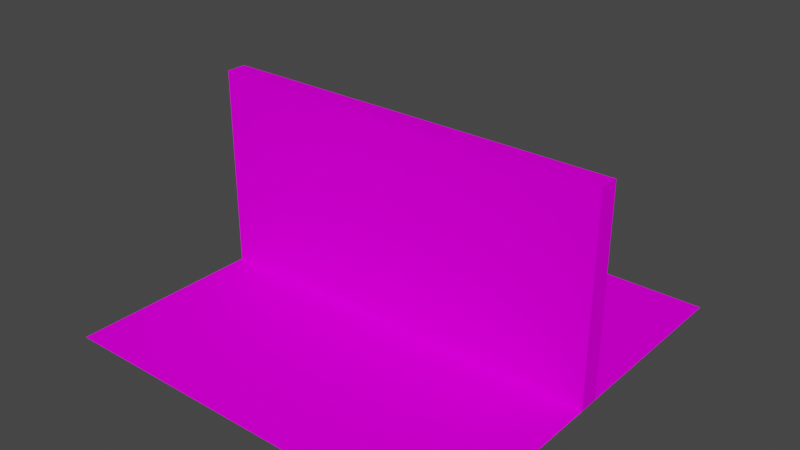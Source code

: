 # Source: wall.blend  (saved by Blender 3.4.6; exported with 4.5.12 LTS)
import bpy
from mathutils import Matrix  # noqa: F401  (used for matrix-valued properties, if any)

bpy.ops.wm.read_factory_settings(use_empty=True)
scene = bpy.context.scene
scene.name = 'Scene'

# ---- collections
col_collection = bpy.data.collections.new('Collection'); scene.collection.children.link(col_collection)
col_collection_2 = bpy.data.collections.new('Collection 2'); scene.collection.children.link(col_collection_2)

# ---- images (referenced by path relative to the original .blend; pixels are not part of the script)
import os
ASSET_DIR = os.environ.get("B2B_ASSET_DIR", "")  # directory of the original .blend (textures are referenced by path, not embedded)
HERE = os.path.dirname(os.path.abspath(__file__))  # packed textures are extracted next to this script under _unpacked/

def load_image(name, relpath, width, height, colorspace="sRGB"):
    """Load a texture the original file referenced (path relative to the .blend, or extracted next to this script)."""
    p = next((c for c in (os.path.join(HERE, relpath), os.path.join(ASSET_DIR, relpath)) if relpath and os.path.exists(c)), "")
    if p:
        img = bpy.data.images.load(p, check_existing=True)
        img.name = name
    else:  # same state as the original file: an image datablock whose file is absent (Cycles renders it pink)
        img = bpy.data.images.new(name, width, height)
        img.source = "FILE"
        img.filepath = "//" + (relpath or name)
    img.colorspace_settings.name = colorspace
    return img
img_brick1_png = load_image('brick1.png', 'brick1.png', 1024, 1024, 'sRGB')
img_concrete1_png = load_image('concrete1.png', 'concrete1.png', 1024, 1024, 'sRGB')

# ---- materials (node trees are filled in below, after node groups)
mat_material = bpy.data.materials.new('Material')
mat_material.alpha_threshold = 0.0
mat_material.use_transparent_shadow = False
mat_material.roughness = 0.5
mat_material.line_color = (0.0, 0.0, 0.0, 1.0)
mat_material_001 = bpy.data.materials.new('Material.001')
mat_material_001.use_transparent_shadow = False

# ---- material node trees
mat_material.use_nodes = True; mat_material.node_tree.nodes.clear()
_N = mat_material.node_tree.nodes; _L = mat_material.node_tree.links
n0 = _N.new('ShaderNodeOutputMaterial'); n0.name = 'Material Output'; n0.location = (300, 300)
n1 = _N.new('ShaderNodeBsdfPrincipled'); n1.name = 'Principled BSDF'; n1.location = (10, 300)
n1.distribution = 'GGX'
n1.subsurface_method = 'RANDOM_WALK_SKIN'
n1.inputs[2].default_value = 1.0
n1.inputs[3].default_value = 1.45
n1.inputs[13].default_value = 0.0
n1.inputs[27].default_value = (0.0, 0.0, 0.0, 1.0)
n1.inputs[28].default_value = 1.0
n2 = _N.new('ShaderNodeTexImage'); n2.name = 'Image Texture'; n2.location = (-335, 113)
n2.image = img_brick1_png
n2.interpolation = 'Closest'
_L.new(n1.outputs[0], n0.inputs[0])
_L.new(n2.outputs[0], n1.inputs[0])
n0.is_active_output = True
mat_material_001.use_nodes = True; mat_material_001.node_tree.nodes.clear()
_N = mat_material_001.node_tree.nodes; _L = mat_material_001.node_tree.links
n0 = _N.new('ShaderNodeBsdfPrincipled'); n0.name = 'Principled BSDF'; n0.location = (10, 300)
n0.distribution = 'GGX'
n0.subsurface_method = 'RANDOM_WALK_SKIN'
n0.inputs[2].default_value = 1.0
n0.inputs[3].default_value = 1.45
n0.inputs[13].default_value = 0.0
n0.inputs[27].default_value = (0.0, 0.0, 0.0, 1.0)
n0.inputs[28].default_value = 1.0
n1 = _N.new('ShaderNodeOutputMaterial'); n1.name = 'Material Output'; n1.location = (300, 300)
n2 = _N.new('ShaderNodeTexImage'); n2.name = 'Image Texture'; n2.location = (-375, -34)
n2.image = img_concrete1_png
n2.interpolation = 'Closest'
_L.new(n0.outputs[0], n1.inputs[0])
_L.new(n2.outputs[0], n0.inputs[0])
n1.is_active_output = True

# ---- world
world_world = bpy.data.worlds.new('World'); scene.world = world_world
world_world.use_nodes = True; world_world.node_tree.nodes.clear()
_N = world_world.node_tree.nodes; _L = world_world.node_tree.links
n0 = _N.new('ShaderNodeOutputWorld'); n0.name = 'World Output'; n0.location = (300, 300)
n1 = _N.new('ShaderNodeBackground'); n1.name = 'Background'; n1.location = (10, 300)
n1.inputs[0].default_value = (0.05088, 0.05088, 0.05088, 1.0)
_L.new(n1.outputs[0], n0.inputs[0])
n0.is_active_output = True
world_world.color = (0.05088, 0.05088, 0.05088)
world_world.use_sun_shadow = False
world_world.sun_shadow_jitter_overblur = 0.0

# ---- meshes
me_cube = bpy.data.meshes.new('Cube')
me_cube.from_pydata([(1.0, 1.0, 1.0), (1.0, 1.0, -1.0), (1.0, -1.0, 1.0), (1.0, -1.0, -1.0), (-1.0, 1.0, 1.0), (-1.0, 1.0, -1.0), (-1.0, -1.0, 1.0), (-1.0, -1.0, -1.0), (-1.0, 0.0, -1.0), (0.0, 1.0, -1.0), (1.0, 1.0, 0.0), (-1.0, -1.0, 0.0), (1.0, -1.0, 0.0), (-1.0, 1.0, 0.0), (0.0, -1.0, 1.0), (1.0, 0.0, 1.0), (0.0, -1.0, -1.0), (-1.0, 0.0, 1.0), (0.0, 1.0, 1.0), (1.0, 0.0, -1.0), (0.0, 1.0, 0.0), (1.0, 0.0, 0.0), (0.0, 0.0, -1.0), (-1.0, 0.0, 0.0), (0.0, -1.0, 0.0), (0.0, 0.0, 1.0), (-1.0, -0.5, -1.0), (-0.5, 1.0, -1.0), (1.0, 1.0, -0.5), (-1.0, -1.0, 0.5), (1.0, -1.0, -0.5), (-1.0, 1.0, -0.5), (-0.5, -1.0, 1.0), (1.0, -0.5, 1.0), (0.5, -1.0, -1.0), (-1.0, 0.5, 1.0), (0.5, 1.0, 1.0), (1.0, 0.5, -1.0), (-1.0, 0.5, -1.0), (0.5, 1.0, -1.0), (1.0, 1.0, 0.5), (-1.0, -1.0, -0.5), (1.0, -1.0, 0.5), (-1.0, 1.0, 0.5), (0.5, -1.0, 1.0), (1.0, 0.5, 1.0), (-0.5, -1.0, -1.0), (-1.0, -0.5, 1.0), (-0.5, 1.0, 1.0), (1.0, -0.5, -1.0), (0.5, 1.0, 0.0), (-0.5, 1.0, 0.0), (0.0, 1.0, -0.5), (0.0, 1.0, 0.5), (1.0, -0.5, 0.0), (1.0, 0.5, 0.0), (1.0, 0.0, -0.5), (1.0, 0.0, 0.5), (0.0, -0.5, -1.0), (0.0, 0.5, -1.0), (-0.5, 0.0, -1.0), (0.5, 0.0, -1.0), (-1.0, 0.5, 0.0), (-1.0, -0.5, 0.0), (-1.0, 0.0, -0.5), (-1.0, 0.0, 0.5), (-0.5, -1.0, 0.0), (0.5, -1.0, 0.0), (0.0, -1.0, -0.5), (0.0, -1.0, 0.5), (0.0, -0.5, 1.0), (0.0, 0.5, 1.0), (0.5, 0.0, 1.0), (-0.5, 0.0, 1.0), (-0.5, 0.5, 1.0), (0.5, 0.5, 1.0), (0.5, -0.5, 1.0), (0.5, -1.0, 0.5), (0.5, -1.0, -0.5), (-0.5, -1.0, -0.5), (-1.0, -0.5, 0.5), (-1.0, -0.5, -0.5), (-1.0, 0.5, -0.5), (0.5, 0.5, -1.0), (-0.5, 0.5, -1.0), (-0.5, -0.5, -1.0), (1.0, 0.5, 0.5), (1.0, 0.5, -0.5), (1.0, -0.5, -0.5), (-0.5, 1.0, 0.5), (-0.5, 1.0, -0.5), (0.5, 1.0, -0.5), (0.5, 1.0, 0.5), (1.0, -0.5, 0.5), (0.5, -0.5, -1.0), (-1.0, 0.5, 0.5), (-0.5, -1.0, 0.5), (-0.5, -0.5, 1.0)], [], [(96, 32, 6, 29), (92, 36, 0, 40), (91, 50, 10, 28), (90, 51, 20, 52), (89, 48, 18, 53), (79, 66, 11, 41), (78, 67, 24, 68), (77, 44, 14, 69), (35, 4, 43, 95, 65, 80, 29, 6, 47, 17), (74, 73, 97, 32, 14, 70, 25, 71, 18, 48), (70, 14, 44, 76, 72, 75, 36, 18, 71, 25), (67, 77, 69, 24), (12, 42, 77, 67), (42, 2, 44, 77), (34, 78, 68, 16), (3, 30, 78, 34), (30, 12, 67, 78), (46, 79, 41, 7), (16, 68, 79, 46), (68, 24, 66, 79), (80, 65, 95, 43, 13, 62, 23, 63, 11, 29), (81, 64, 82, 31, 5, 38, 8, 26, 7, 41), (84, 60, 85, 46, 7, 26, 8, 38, 5, 27), (83, 61, 94, 34, 16, 58, 22, 59, 9, 39), (58, 16, 46, 85, 60, 84, 27, 9, 59, 22), (86, 57, 93, 42, 12, 54, 21, 55, 10, 40), (87, 56, 88, 30, 3, 49, 19, 37, 1, 28), (75, 72, 76, 44, 2, 33, 15, 45, 0, 36), (51, 89, 53, 20), (13, 43, 89, 51), (43, 4, 48, 89), (27, 90, 52, 9), (5, 31, 90, 27), (31, 13, 51, 90), (39, 91, 28, 1), (9, 52, 91, 39), (52, 20, 50, 91), (50, 92, 40, 10), (20, 53, 92, 50), (53, 18, 36, 92), (54, 12, 30, 88, 56, 87, 28, 10, 55, 21), (49, 3, 34, 94, 61, 83, 39, 1, 37, 19), (62, 13, 31, 82, 64, 81, 41, 11, 63, 23), (66, 96, 29, 11), (24, 69, 96, 66), (69, 14, 32, 96), (47, 6, 32, 97, 73, 74, 48, 4, 35, 17), (33, 2, 42, 93, 57, 86, 40, 0, 45, 15)])
_uv = me_cube.uv_layers.new(name='UVMap')
_uv.uv.foreach_set('vector', [1.995, -0.9915, 1.995, -1.986, 2.989, -1.986, 2.989, -0.9915, 1.999, -0.9988, 1.999, -1.998, 2.998, -1.998, 2.998, -0.9988, 1.999, 0.9988, 1.999, 1.456e-07, 2.998, 0.0, 2.998, 0.9988, 0.001157, 0.9988, 0.001157, 0.0, 1.0, 0.0, 1.0, 0.9988, 0.001157, -0.9988, 0.001157, -1.998, 1.0, -1.998, 1.0, -0.9988, 1.995, 0.9976, 1.995, 0.003053, 2.989, 0.003053, 2.989, 0.9976, 0.005442, 0.9976, 0.005442, 0.003053, 1.0, 0.003053, 1.0, 0.9976, 0.005442, -0.9915, 0.005443, -1.986, 1.0, -1.986, 1.0, -0.9915, 0.751, -1.508, 1.002, -1.508, 1.002, -1.257, 0.751, -1.257, 0.5, -1.257, 0.249, -1.257, -0.002069, -1.257, -0.002069, -1.508, 0.249, -1.508, 0.5, -1.508, 0.249, -0.2531, 0.5, -0.2531, 0.751, -0.2531, 1.002, -0.2531, 1.002, -0.00207, 0.751, -0.00207, 0.5, -0.00207, 0.249, -0.00207, -0.00207, -0.00207, -0.00207, -0.2531, 0.751, -0.00207, 1.002, -0.00207, 1.002, 0.249, 0.751, 0.249, 0.5, 0.249, 0.249, 0.249, -0.00207, 0.249, -0.00207, -0.00207, 0.249, -0.00207, 0.5, -0.00207, 0.005442, 0.003053, 0.005442, -0.9915, 1.0, -0.9915, 1.0, 0.003053, -0.9891, 0.003053, -0.9891, -0.9915, 0.005442, -0.9915, 0.005442, 0.003053, -0.9891, -0.9915, -0.9891, -1.986, 0.005443, -1.986, 0.005442, -0.9915, 0.005442, 1.992, 0.005442, 0.9976, 1.0, 0.9976, 1.0, 1.992, -0.9891, 1.992, -0.9891, 0.9976, 0.005442, 0.9976, 0.005442, 1.992, -0.9891, 0.9976, -0.9891, 0.003053, 0.005442, 0.003053, 0.005442, 0.9976, 1.995, 1.992, 1.995, 0.9976, 2.989, 0.9976, 2.989, 1.992, 1.0, 1.992, 1.0, 0.9976, 1.995, 0.9976, 1.995, 1.992, 1.0, 0.9976, 1.0, 0.003053, 1.995, 0.003053, 1.995, 0.9976, 0.249, -1.257, 0.5, -1.257, 0.751, -1.257, 1.002, -1.257, 1.002, -1.006, 0.751, -1.006, 0.5, -1.006, 0.249, -1.006, -0.00207, -1.006, -0.002069, -1.257, 0.249, -0.7552, 0.5, -0.7552, 0.751, -0.7552, 1.002, -0.7552, 1.002, -0.5041, 0.751, -0.5041, 0.5, -0.5041, 0.249, -0.5041, -0.00207, -0.5041, -0.00207, -0.7552, 0.249, 2.257, 0.5, 2.257, 0.751, 2.257, 1.002, 2.257, 1.002, 2.508, 0.751, 2.508, 0.5, 2.508, 0.249, 2.508, -0.00207, 2.508, -0.00207, 2.257, 0.249, 1.755, 0.5, 1.755, 0.751, 1.755, 1.002, 1.755, 1.002, 2.006, 0.751, 2.006, 0.5, 2.006, 0.249, 2.006, -0.00207, 2.006, -0.00207, 1.755, 0.751, 2.006, 1.002, 2.006, 1.002, 2.257, 0.751, 2.257, 0.5, 2.257, 0.249, 2.257, -0.00207, 2.257, -0.00207, 2.006, 0.249, 2.006, 0.5, 2.006, 0.249, 0.751, 0.5, 0.751, 0.751, 0.751, 1.002, 0.751, 1.002, 1.002, 0.751, 1.002, 0.5, 1.002, 0.249, 1.002, -0.00207, 1.002, -0.00207, 0.751, 0.249, 1.253, 0.5, 1.253, 0.751, 1.253, 1.002, 1.253, 1.002, 1.504, 0.751, 1.504, 0.5, 1.504, 0.249, 1.504, -0.00207, 1.504, -0.00207, 1.253, 0.249, 0.249, 0.5, 0.249, 0.751, 0.249, 1.002, 0.249, 1.002, 0.5, 0.751, 0.5, 0.5, 0.5, 0.249, 0.5, -0.00207, 0.5, -0.00207, 0.249, 0.001157, 0.0, 0.001157, -0.9988, 1.0, -0.9988, 1.0, 0.0, -0.9977, -2.476e-07, -0.9977, -0.9988, 0.001157, -0.9988, 0.001157, 0.0, -0.9977, -0.9988, -0.9977, -1.998, 0.001157, -1.998, 0.001157, -0.9988, 0.001157, 1.998, 0.001157, 0.9988, 1.0, 0.9988, 1.0, 1.998, -0.9977, 1.998, -0.9977, 0.9988, 0.001157, 0.9988, 0.001157, 1.998, -0.9977, 0.9988, -0.9977, -2.476e-07, 0.001157, 0.0, 0.001157, 0.9988, 1.999, 1.998, 1.999, 0.9988, 2.998, 0.9988, 2.998, 1.998, 1.0, 1.998, 1.0, 0.9988, 1.999, 0.9988, 1.999, 1.998, 1.0, 0.9988, 1.0, 0.0, 1.999, 1.456e-07, 1.999, 0.9988, 1.999, 1.456e-07, 1.999, -0.9988, 2.998, -0.9988, 2.998, 0.0, 1.0, 0.0, 1.0, -0.9988, 1.999, -0.9988, 1.999, 1.456e-07, 1.0, -0.9988, 1.0, -1.998, 1.999, -1.998, 1.999, -0.9988, 0.751, 1.002, 1.002, 1.002, 1.002, 1.253, 0.751, 1.253, 0.5, 1.253, 0.249, 1.253, -0.00207, 1.253, -0.00207, 1.002, 0.249, 1.002, 0.5, 1.002, 0.751, 1.504, 1.002, 1.504, 1.002, 1.755, 0.751, 1.755, 0.5, 1.755, 0.249, 1.755, -0.00207, 1.755, -0.00207, 1.504, 0.249, 1.504, 0.5, 1.504, 0.751, -1.006, 1.002, -1.006, 1.002, -0.7552, 0.751, -0.7552, 0.5, -0.7552, 0.249, -0.7552, -0.00207, -0.7552, -0.00207, -1.006, 0.249, -1.006, 0.5, -1.006, 1.995, 0.003053, 1.995, -0.9915, 2.989, -0.9915, 2.989, 0.003053, 1.0, 0.003053, 1.0, -0.9915, 1.995, -0.9915, 1.995, 0.003053, 1.0, -0.9915, 1.0, -1.986, 1.995, -1.986, 1.995, -0.9915, 0.751, -0.5041, 1.002, -0.5041, 1.002, -0.2531, 0.751, -0.2531, 0.5, -0.2531, 0.249, -0.2531, -0.00207, -0.2531, -0.00207, -0.5041, 0.249, -0.5041, 0.5, -0.5041, 0.751, 0.5, 1.002, 0.5, 1.002, 0.751, 0.751, 0.751, 0.5, 0.751, 0.249, 0.751, -0.00207, 0.751, -0.00207, 0.5, 0.249, 0.5, 0.5, 0.5])
me_cube.materials.append(mat_material)
me_cube.use_mirror_vertex_groups = False
me_cube.update()
me_plane = bpy.data.meshes.new('Plane')
me_plane.from_pydata([(-1.0, -1.0, 0.0), (1.0, -1.0, 0.0), (-1.0, 1.0, 0.0), (1.0, 1.0, 0.0), (-1.0, 0.0, 0.0), (0.0, -1.0, 0.0), (1.0, 0.0, 0.0), (0.0, 1.0, 0.0), (0.0, 0.0, 0.0), (-1.0, -0.5, 0.0), (0.5, -1.0, 0.0), (1.0, 0.5, 0.0), (-0.5, 1.0, 0.0), (-1.0, 0.5, 0.0), (-0.5, -1.0, 0.0), (1.0, -0.5, 0.0), (0.5, 1.0, 0.0), (0.0, 0.5, 0.0), (0.0, -0.5, 0.0), (-0.5, 0.0, 0.0), (0.5, 0.0, 0.0), (0.5, -0.5, 0.0), (-0.5, -0.5, 0.0), (-0.5, 0.5, 0.0), (0.5, 0.5, 0.0), (-1.0, -0.75, 0.0), (0.75, -1.0, 0.0), (1.0, 0.75, 0.0), (-0.75, 1.0, 0.0), (-1.0, 0.25, 0.0), (-0.25, -1.0, 0.0), (1.0, -0.25, 0.0), (0.25, 1.0, 0.0), (0.0, 0.75, 0.0), (0.0, -0.25, 0.0), (-0.75, 0.0, 0.0), (0.25, 0.0, 0.0), (-1.0, -0.25, 0.0), (0.25, -1.0, 0.0), (1.0, 0.25, 0.0), (-0.25, 1.0, 0.0), (-1.0, 0.75, 0.0), (-0.75, -1.0, 0.0), (1.0, -0.75, 0.0), (0.75, 1.0, 0.0), (0.0, 0.25, 0.0), (0.0, -0.75, 0.0), (-0.25, 0.0, 0.0), (0.75, 0.0, 0.0), (0.5, -0.25, 0.0), (0.5, -0.75, 0.0), (0.25, -0.5, 0.0), (0.75, -0.5, 0.0), (-0.5, -0.25, 0.0), (-0.5, -0.75, 0.0), (-0.75, -0.5, 0.0), (-0.25, -0.5, 0.0), (-0.5, 0.75, 0.0), (-0.5, 0.25, 0.0), (-0.75, 0.5, 0.0), (-0.25, 0.5, 0.0), (0.5, 0.75, 0.0), (0.5, 0.25, 0.0), (0.25, 0.5, 0.0), (0.75, 0.5, 0.0), (0.75, 0.25, 0.0), (0.25, 0.25, 0.0), (0.25, 0.75, 0.0), (-0.25, 0.25, 0.0), (-0.75, 0.25, 0.0), (-0.75, 0.75, 0.0), (-0.25, -0.75, 0.0), (-0.75, -0.75, 0.0), (-0.75, -0.25, 0.0), (0.75, -0.75, 0.0), (0.25, -0.75, 0.0), (0.25, -0.25, 0.0), (0.75, -0.25, 0.0), (-0.25, -0.25, 0.0), (-0.25, 0.75, 0.0), (0.75, 0.75, 0.0)], [], [(80, 27, 3, 44), (79, 33, 7, 40), (78, 34, 8, 47), (77, 31, 6, 48), (76, 49, 20, 36), (75, 50, 21, 51), (74, 43, 15, 52), (73, 53, 19, 35), (72, 54, 22, 55), (71, 46, 18, 56), (70, 57, 12, 28), (69, 58, 23, 59), (68, 45, 17, 60), (67, 61, 16, 32), (66, 62, 24, 63), (65, 39, 11, 64), (62, 65, 64, 24), (20, 48, 65, 62), (48, 6, 39, 65), (45, 66, 63, 17), (8, 36, 66, 45), (36, 20, 62, 66), (33, 67, 32, 7), (17, 63, 67, 33), (63, 24, 61, 67), (58, 68, 60, 23), (19, 47, 68, 58), (47, 8, 45, 68), (29, 69, 59, 13), (4, 35, 69, 29), (35, 19, 58, 69), (41, 70, 28, 2), (13, 59, 70, 41), (59, 23, 57, 70), (54, 71, 56, 22), (14, 30, 71, 54), (30, 5, 46, 71), (25, 72, 55, 9), (0, 42, 72, 25), (42, 14, 54, 72), (37, 73, 35, 4), (9, 55, 73, 37), (55, 22, 53, 73), (50, 74, 52, 21), (10, 26, 74, 50), (26, 1, 43, 74), (46, 75, 51, 18), (5, 38, 75, 46), (38, 10, 50, 75), (34, 76, 36, 8), (18, 51, 76, 34), (51, 21, 49, 76), (49, 77, 48, 20), (21, 52, 77, 49), (52, 15, 31, 77), (53, 78, 47, 19), (22, 56, 78, 53), (56, 18, 34, 78), (57, 79, 40, 12), (23, 60, 79, 57), (60, 17, 33, 79), (61, 80, 44, 16), (24, 64, 80, 61), (64, 11, 27, 80)])
_uv = me_plane.uv_layers.new(name='UVMap')
_uv.uv.foreach_set('vector', [-1.987, -1.987, -2.983, -1.987, -2.983, -2.983, -1.987, -2.983, 1.996, -1.987, 1.0, -1.987, 1.0, -2.983, 1.996, -2.983, 1.996, 1.996, 1.0, 1.996, 1.0, 1.0, 1.996, 1.0, -1.987, 1.996, -2.983, 1.996, -2.983, 1.0, -1.987, 1.0, 0.004281, 1.996, -0.9914, 1.996, -0.9914, 1.0, 0.004281, 1.0, 0.004281, 3.987, -0.9914, 3.987, -0.9914, 2.991, 0.004281, 2.991, -1.987, 3.987, -2.983, 3.987, -2.983, 2.991, -1.987, 2.991, 3.987, 1.996, 2.991, 1.996, 2.991, 1.0, 3.987, 1.0, 3.987, 3.987, 2.991, 3.987, 2.991, 2.991, 3.987, 2.991, 1.996, 3.987, 1.0, 3.987, 1.0, 2.991, 1.996, 2.991, 3.987, -1.987, 2.991, -1.987, 2.991, -2.983, 3.987, -2.983, 3.987, 0.004281, 2.991, 0.004281, 2.991, -0.9914, 3.987, -0.9914, 1.996, 0.004281, 1.0, 0.004281, 1.0, -0.9914, 1.996, -0.9914, 0.004281, -1.987, -0.9914, -1.987, -0.9914, -2.983, 0.004281, -2.983, 0.004281, 0.004281, -0.9914, 0.004281, -0.9914, -0.9914, 0.004281, -0.9914, -1.987, 0.004281, -2.983, 0.004281, -2.983, -0.9914, -1.987, -0.9914, -0.9914, 0.004281, -1.987, 0.004281, -1.987, -0.9914, -0.9914, -0.9914, -0.9914, 1.0, -1.987, 1.0, -1.987, 0.004281, -0.9914, 0.004281, -1.987, 1.0, -2.983, 1.0, -2.983, 0.004281, -1.987, 0.004281, 1.0, 0.004281, 0.004281, 0.004281, 0.004281, -0.9914, 1.0, -0.9914, 1.0, 1.0, 0.004281, 1.0, 0.004281, 0.004281, 1.0, 0.004281, 0.004281, 1.0, -0.9914, 1.0, -0.9914, 0.004281, 0.004281, 0.004281, 1.0, -1.987, 0.004281, -1.987, 0.004281, -2.983, 1.0, -2.983, 1.0, -0.9914, 0.004281, -0.9914, 0.004281, -1.987, 1.0, -1.987, 0.004281, -0.9914, -0.9914, -0.9914, -0.9914, -1.987, 0.004281, -1.987, 2.991, 0.004281, 1.996, 0.004281, 1.996, -0.9914, 2.991, -0.9914, 2.991, 1.0, 1.996, 1.0, 1.996, 0.004281, 2.991, 0.004281, 1.996, 1.0, 1.0, 1.0, 1.0, 0.004281, 1.996, 0.004281, 4.983, 0.004281, 3.987, 0.004281, 3.987, -0.9914, 4.983, -0.9914, 4.983, 1.0, 3.987, 1.0, 3.987, 0.004281, 4.983, 0.004281, 3.987, 1.0, 2.991, 1.0, 2.991, 0.004281, 3.987, 0.004281, 4.983, -1.987, 3.987, -1.987, 3.987, -2.983, 4.983, -2.983, 4.983, -0.9914, 3.987, -0.9914, 3.987, -1.987, 4.983, -1.987, 3.987, -0.9914, 2.991, -0.9914, 2.991, -1.987, 3.987, -1.987, 2.991, 3.987, 1.996, 3.987, 1.996, 2.991, 2.991, 2.991, 2.991, 4.983, 1.996, 4.983, 1.996, 3.987, 2.991, 3.987, 1.996, 4.983, 1.0, 4.983, 1.0, 3.987, 1.996, 3.987, 4.983, 3.987, 3.987, 3.987, 3.987, 2.991, 4.983, 2.991, 4.983, 4.983, 3.987, 4.983, 3.987, 3.987, 4.983, 3.987, 3.987, 4.983, 2.991, 4.983, 2.991, 3.987, 3.987, 3.987, 4.983, 1.996, 3.987, 1.996, 3.987, 1.0, 4.983, 1.0, 4.983, 2.991, 3.987, 2.991, 3.987, 1.996, 4.983, 1.996, 3.987, 2.991, 2.991, 2.991, 2.991, 1.996, 3.987, 1.996, -0.9914, 3.987, -1.987, 3.987, -1.987, 2.991, -0.9914, 2.991, -0.9914, 4.983, -1.987, 4.983, -1.987, 3.987, -0.9914, 3.987, -1.987, 4.983, -2.983, 4.983, -2.983, 3.987, -1.987, 3.987, 1.0, 3.987, 0.004281, 3.987, 0.004281, 2.991, 1.0, 2.991, 1.0, 4.983, 0.004281, 4.983, 0.004281, 3.987, 1.0, 3.987, 0.004281, 4.983, -0.9914, 4.983, -0.9914, 3.987, 0.004281, 3.987, 1.0, 1.996, 0.004281, 1.996, 0.004281, 1.0, 1.0, 1.0, 1.0, 2.991, 0.004281, 2.991, 0.004281, 1.996, 1.0, 1.996, 0.004281, 2.991, -0.9914, 2.991, -0.9914, 1.996, 0.004281, 1.996, -0.9914, 1.996, -1.987, 1.996, -1.987, 1.0, -0.9914, 1.0, -0.9914, 2.991, -1.987, 2.991, -1.987, 1.996, -0.9914, 1.996, -1.987, 2.991, -2.983, 2.991, -2.983, 1.996, -1.987, 1.996, 2.991, 1.996, 1.996, 1.996, 1.996, 1.0, 2.991, 1.0, 2.991, 2.991, 1.996, 2.991, 1.996, 1.996, 2.991, 1.996, 1.996, 2.991, 1.0, 2.991, 1.0, 1.996, 1.996, 1.996, 2.991, -1.987, 1.996, -1.987, 1.996, -2.983, 2.991, -2.983, 2.991, -0.9914, 1.996, -0.9914, 1.996, -1.987, 2.991, -1.987, 1.996, -0.9914, 1.0, -0.9914, 1.0, -1.987, 1.996, -1.987, -0.9914, -1.987, -1.987, -1.987, -1.987, -2.983, -0.9914, -2.983, -0.9914, -0.9914, -1.987, -0.9914, -1.987, -1.987, -0.9914, -1.987, -1.987, -0.9914, -2.983, -0.9914, -2.983, -1.987, -1.987, -1.987])
me_plane.materials.append(mat_material_001)
me_plane.update()

# ---- objects
ob_cube = bpy.data.objects.new('Cube', me_cube)
ob_plane = bpy.data.objects.new('Plane', me_plane)

# ---- transforms, parenting, visibility, modifiers, constraints
ob_cube.location = (0.0, 0.0, 5.0)
ob_cube.scale = (10.0, 0.5, 5.0)
ob_cube.lock_rotations_4d = False
ob_cube.empty_display_type = 'ARROWS'
ob_cube.lineart.crease_threshold = 0.0
ob_plane.location = (0.0, 0.0, 0.0)
ob_plane.scale = (10.0, 10.0, 10.0)

# ---- collection membership
col_collection.objects.link(ob_cube)
col_collection_2.objects.link(ob_plane)

# ---- scene / render settings (as saved in the file)
scene.frame_start = 1; scene.frame_end = 250; scene.frame_set(1)
scene.render.engine = 'BLENDER_EEVEE_NEXT'
scene.cycles.sampling_pattern = 'TABULATED_SOBOL'
scene.cycles.use_light_tree = False
scene.view_settings.view_transform = 'Filmic'
bpy.context.view_layer.update()

# ---- added for rendering (the .blend has no active camera and no usable light): camera, sun
cam_auto = bpy.data.cameras.new('AutoCamera')
cam_auto.lens = 50.0
cam_auto.sensor_width = 36.0
cam_auto.clip_end = 1000.0
ob_auto_camera = bpy.data.objects.new('AutoCamera', cam_auto)
scene.collection.objects.link(ob_auto_camera)
ob_auto_camera.location = (27.7567, -33.3081, 27.2054)
ob_auto_camera.rotation_euler = (1.09748, -7.21219e-08, 0.694738)
scene.camera = ob_auto_camera
light_auto_sun = bpy.data.lights.new('AutoSun', 'SUN')
light_auto_sun.energy = 3.0
light_auto_sun.angle = 0.0523599
ob_auto_sun = bpy.data.objects.new('AutoSun', light_auto_sun)
scene.collection.objects.link(ob_auto_sun)
ob_auto_sun.rotation_euler = (0.872665, 0.174533, 0.523599)
bpy.context.view_layer.update()
